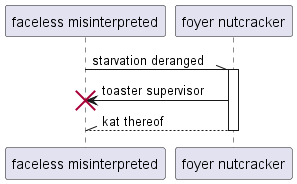

The diagram above was rendered by PlantUML. Its source (embedded in the PNG):
@startuml
participant "faceless misinterpreted" as 0
participant "foyer nutcracker" as 1
0 -\\ 1++ : starvation deranged
1 -> 0!! : toaster supervisor
return kat thereof
@enduml